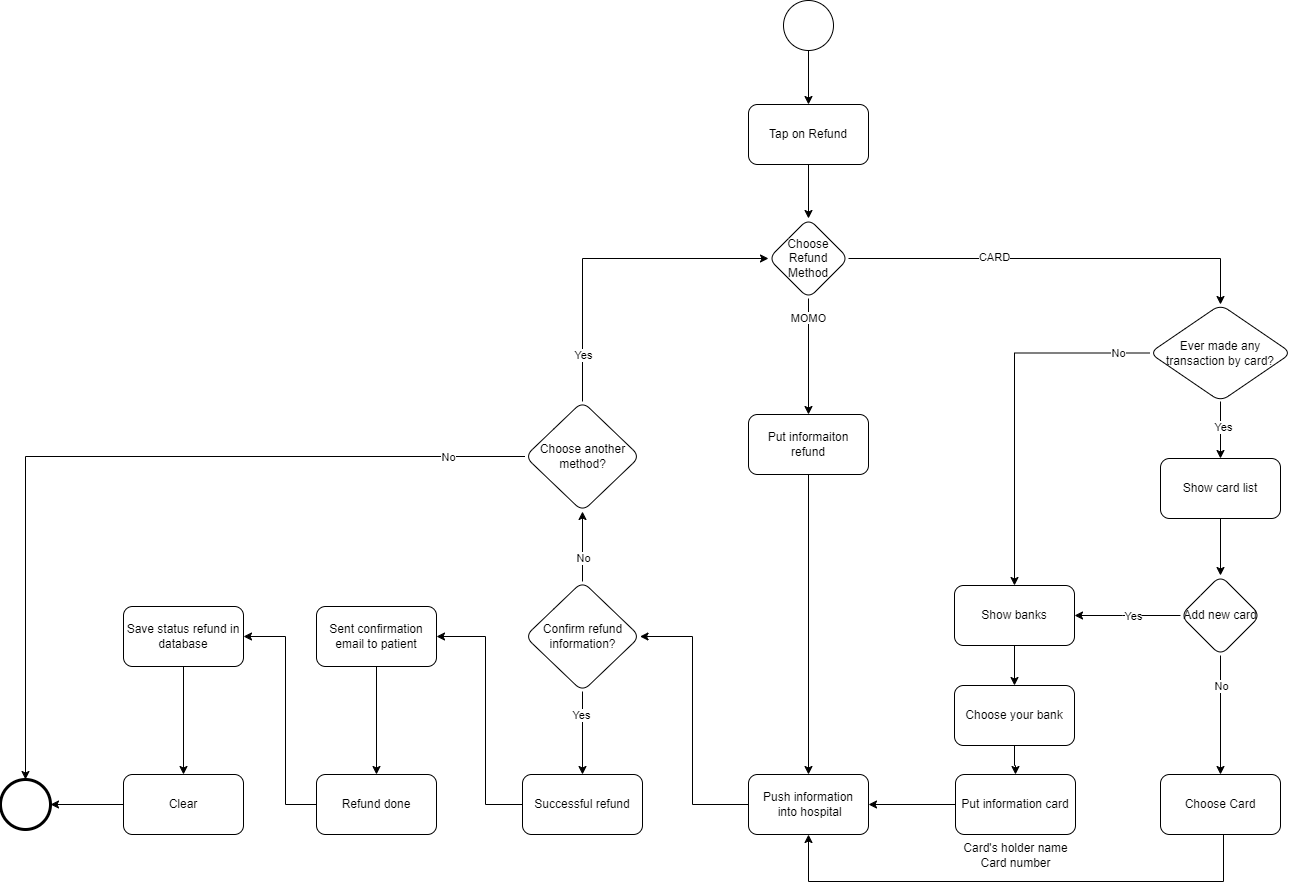

The diagram above was exported from draw.io. Its source (the exported page's mxGraphModel, read from the mxfile embedded in the PNG):
<mxGraphModel dx="1848" dy="544" grid="0" gridSize="10" guides="1" tooltips="1" connect="1" arrows="1" fold="1" page="1" pageScale="1" pageWidth="827" pageHeight="1169" math="0" shadow="0">
  <root>
    <mxCell id="0" />
    <mxCell id="1" parent="0" />
    <mxCell id="PEkr7vfutkfgBxR87AEJ-1" style="edgeStyle=orthogonalEdgeStyle;rounded=0;orthogonalLoop=1;jettySize=auto;html=1;" parent="1" source="PEkr7vfutkfgBxR87AEJ-2" target="PEkr7vfutkfgBxR87AEJ-4" edge="1">
      <mxGeometry relative="1" as="geometry" />
    </mxCell>
    <mxCell id="PEkr7vfutkfgBxR87AEJ-2" value="" style="points=[[0.145,0.145,0],[0.5,0,0],[0.855,0.145,0],[1,0.5,0],[0.855,0.855,0],[0.5,1,0],[0.145,0.855,0],[0,0.5,0]];shape=mxgraph.bpmn.event;html=1;verticalLabelPosition=bottom;labelBackgroundColor=#ffffff;verticalAlign=top;align=center;perimeter=ellipsePerimeter;outlineConnect=0;aspect=fixed;outline=standard;symbol=general;" parent="1" vertex="1">
      <mxGeometry x="387" y="163" width="50" height="50" as="geometry" />
    </mxCell>
    <mxCell id="PEkr7vfutkfgBxR87AEJ-3" value="" style="edgeStyle=orthogonalEdgeStyle;rounded=0;orthogonalLoop=1;jettySize=auto;html=1;" parent="1" source="PEkr7vfutkfgBxR87AEJ-4" target="PEkr7vfutkfgBxR87AEJ-8" edge="1">
      <mxGeometry relative="1" as="geometry" />
    </mxCell>
    <mxCell id="PEkr7vfutkfgBxR87AEJ-4" value="Tap on Refund" style="rounded=1;whiteSpace=wrap;html=1;" parent="1" vertex="1">
      <mxGeometry x="352" y="267" width="120" height="60" as="geometry" />
    </mxCell>
    <mxCell id="PEkr7vfutkfgBxR87AEJ-5" value="" style="edgeStyle=orthogonalEdgeStyle;rounded=0;orthogonalLoop=1;jettySize=auto;html=1;" parent="1" source="PEkr7vfutkfgBxR87AEJ-8" target="PEkr7vfutkfgBxR87AEJ-13" edge="1">
      <mxGeometry relative="1" as="geometry" />
    </mxCell>
    <mxCell id="PEkr7vfutkfgBxR87AEJ-6" value="CARD" style="edgeLabel;html=1;align=center;verticalAlign=middle;resizable=0;points=[];" parent="PEkr7vfutkfgBxR87AEJ-5" connectable="0" vertex="1">
      <mxGeometry x="-0.3082" y="2" relative="1" as="geometry">
        <mxPoint as="offset" />
      </mxGeometry>
    </mxCell>
    <mxCell id="PEkr7vfutkfgBxR87AEJ-7" value="" style="edgeStyle=orthogonalEdgeStyle;rounded=0;orthogonalLoop=1;jettySize=auto;html=1;" parent="1" source="PEkr7vfutkfgBxR87AEJ-8" target="PEkr7vfutkfgBxR87AEJ-56" edge="1">
      <mxGeometry relative="1" as="geometry" />
    </mxCell>
    <mxCell id="PEkr7vfutkfgBxR87AEJ-8" value="Choose Refund Method" style="rhombus;whiteSpace=wrap;html=1;rounded=1;" parent="1" vertex="1">
      <mxGeometry x="372" y="381" width="80" height="80" as="geometry" />
    </mxCell>
    <mxCell id="PEkr7vfutkfgBxR87AEJ-9" value="" style="edgeStyle=orthogonalEdgeStyle;rounded=0;orthogonalLoop=1;jettySize=auto;html=1;" parent="1" source="PEkr7vfutkfgBxR87AEJ-13" target="PEkr7vfutkfgBxR87AEJ-15" edge="1">
      <mxGeometry relative="1" as="geometry" />
    </mxCell>
    <mxCell id="PEkr7vfutkfgBxR87AEJ-10" value="Yes" style="edgeLabel;html=1;align=center;verticalAlign=middle;resizable=0;points=[];" parent="PEkr7vfutkfgBxR87AEJ-9" connectable="0" vertex="1">
      <mxGeometry x="-0.1999" y="2" relative="1" as="geometry">
        <mxPoint y="2" as="offset" />
      </mxGeometry>
    </mxCell>
    <mxCell id="PEkr7vfutkfgBxR87AEJ-11" value="" style="edgeStyle=orthogonalEdgeStyle;rounded=0;orthogonalLoop=1;jettySize=auto;html=1;" parent="1" source="PEkr7vfutkfgBxR87AEJ-13" target="PEkr7vfutkfgBxR87AEJ-22" edge="1">
      <mxGeometry relative="1" as="geometry" />
    </mxCell>
    <mxCell id="PEkr7vfutkfgBxR87AEJ-12" value="No" style="edgeLabel;html=1;align=center;verticalAlign=middle;resizable=0;points=[];" parent="PEkr7vfutkfgBxR87AEJ-11" connectable="0" vertex="1">
      <mxGeometry x="-0.311" relative="1" as="geometry">
        <mxPoint x="95" as="offset" />
      </mxGeometry>
    </mxCell>
    <mxCell id="PEkr7vfutkfgBxR87AEJ-13" value="Ever made any transaction by card?" style="rhombus;whiteSpace=wrap;html=1;rounded=1;" parent="1" vertex="1">
      <mxGeometry x="753" y="467" width="142" height="97" as="geometry" />
    </mxCell>
    <mxCell id="PEkr7vfutkfgBxR87AEJ-14" value="" style="edgeStyle=orthogonalEdgeStyle;rounded=0;orthogonalLoop=1;jettySize=auto;html=1;" parent="1" source="PEkr7vfutkfgBxR87AEJ-15" target="PEkr7vfutkfgBxR87AEJ-20" edge="1">
      <mxGeometry relative="1" as="geometry" />
    </mxCell>
    <mxCell id="PEkr7vfutkfgBxR87AEJ-15" value="Show card list" style="whiteSpace=wrap;html=1;rounded=1;" parent="1" vertex="1">
      <mxGeometry x="764" y="621" width="120" height="60" as="geometry" />
    </mxCell>
    <mxCell id="PEkr7vfutkfgBxR87AEJ-16" style="edgeStyle=orthogonalEdgeStyle;rounded=0;orthogonalLoop=1;jettySize=auto;html=1;" parent="1" source="PEkr7vfutkfgBxR87AEJ-20" target="PEkr7vfutkfgBxR87AEJ-22" edge="1">
      <mxGeometry relative="1" as="geometry">
        <Array as="points">
          <mxPoint x="726" y="778" />
          <mxPoint x="726" y="778" />
        </Array>
      </mxGeometry>
    </mxCell>
    <mxCell id="PEkr7vfutkfgBxR87AEJ-17" value="Yes" style="edgeLabel;html=1;align=center;verticalAlign=middle;resizable=0;points=[];" parent="PEkr7vfutkfgBxR87AEJ-16" connectable="0" vertex="1">
      <mxGeometry x="-0.0974" relative="1" as="geometry">
        <mxPoint as="offset" />
      </mxGeometry>
    </mxCell>
    <mxCell id="PEkr7vfutkfgBxR87AEJ-18" value="" style="edgeStyle=orthogonalEdgeStyle;rounded=0;orthogonalLoop=1;jettySize=auto;html=1;" parent="1" source="PEkr7vfutkfgBxR87AEJ-20" target="PEkr7vfutkfgBxR87AEJ-24" edge="1">
      <mxGeometry relative="1" as="geometry" />
    </mxCell>
    <mxCell id="PEkr7vfutkfgBxR87AEJ-19" value="No" style="edgeLabel;html=1;align=center;verticalAlign=middle;resizable=0;points=[];" parent="PEkr7vfutkfgBxR87AEJ-18" connectable="0" vertex="1">
      <mxGeometry x="-0.4937" relative="1" as="geometry">
        <mxPoint as="offset" />
      </mxGeometry>
    </mxCell>
    <mxCell id="PEkr7vfutkfgBxR87AEJ-20" value="Add new card" style="rhombus;whiteSpace=wrap;html=1;rounded=1;" parent="1" vertex="1">
      <mxGeometry x="784" y="738" width="80" height="80" as="geometry" />
    </mxCell>
    <mxCell id="PEkr7vfutkfgBxR87AEJ-21" style="edgeStyle=orthogonalEdgeStyle;rounded=0;orthogonalLoop=1;jettySize=auto;html=1;" parent="1" source="PEkr7vfutkfgBxR87AEJ-22" target="PEkr7vfutkfgBxR87AEJ-26" edge="1">
      <mxGeometry relative="1" as="geometry" />
    </mxCell>
    <mxCell id="PEkr7vfutkfgBxR87AEJ-22" value="Show banks" style="whiteSpace=wrap;html=1;rounded=1;" parent="1" vertex="1">
      <mxGeometry x="558" y="748" width="120" height="60" as="geometry" />
    </mxCell>
    <mxCell id="PEkr7vfutkfgBxR87AEJ-23" value="" style="edgeStyle=orthogonalEdgeStyle;rounded=0;orthogonalLoop=1;jettySize=auto;html=1;" parent="1" source="PEkr7vfutkfgBxR87AEJ-24" target="PEkr7vfutkfgBxR87AEJ-43" edge="1">
      <mxGeometry relative="1" as="geometry">
        <mxPoint x="667" y="937.5" as="targetPoint" />
        <Array as="points">
          <mxPoint x="827" y="1044" />
          <mxPoint x="412" y="1044" />
        </Array>
      </mxGeometry>
    </mxCell>
    <mxCell id="PEkr7vfutkfgBxR87AEJ-24" value="Choose Card" style="whiteSpace=wrap;html=1;rounded=1;" parent="1" vertex="1">
      <mxGeometry x="764" y="937" width="120" height="60" as="geometry" />
    </mxCell>
    <mxCell id="PEkr7vfutkfgBxR87AEJ-25" style="edgeStyle=orthogonalEdgeStyle;rounded=0;orthogonalLoop=1;jettySize=auto;html=1;" parent="1" source="PEkr7vfutkfgBxR87AEJ-26" target="PEkr7vfutkfgBxR87AEJ-29" edge="1">
      <mxGeometry relative="1" as="geometry" />
    </mxCell>
    <mxCell id="PEkr7vfutkfgBxR87AEJ-26" value="Choose your bank" style="whiteSpace=wrap;html=1;rounded=1;" parent="1" vertex="1">
      <mxGeometry x="558" y="848" width="120" height="60" as="geometry" />
    </mxCell>
    <mxCell id="PEkr7vfutkfgBxR87AEJ-27" style="edgeStyle=orthogonalEdgeStyle;rounded=0;orthogonalLoop=1;jettySize=auto;html=1;" parent="1" source="PEkr7vfutkfgBxR87AEJ-29" target="PEkr7vfutkfgBxR87AEJ-43" edge="1">
      <mxGeometry relative="1" as="geometry">
        <mxPoint x="727" y="967.5999999999999" as="targetPoint" />
      </mxGeometry>
    </mxCell>
    <mxCell id="PEkr7vfutkfgBxR87AEJ-28" value="" style="group" parent="1" connectable="0" vertex="1">
      <mxGeometry x="558" y="937" width="122" height="101" as="geometry" />
    </mxCell>
    <mxCell id="PEkr7vfutkfgBxR87AEJ-29" value="Put information card" style="whiteSpace=wrap;html=1;rounded=1;" parent="PEkr7vfutkfgBxR87AEJ-28" vertex="1">
      <mxGeometry x="1" width="120" height="60" as="geometry" />
    </mxCell>
    <mxCell id="PEkr7vfutkfgBxR87AEJ-30" value="Card's holder name&lt;br&gt;Card number" style="text;html=1;align=center;verticalAlign=middle;resizable=0;points=[];autosize=1;strokeColor=none;fillColor=none;" parent="PEkr7vfutkfgBxR87AEJ-28" vertex="1">
      <mxGeometry y="60" width="122" height="41" as="geometry" />
    </mxCell>
    <mxCell id="PEkr7vfutkfgBxR87AEJ-31" value="" style="edgeStyle=orthogonalEdgeStyle;rounded=0;orthogonalLoop=1;jettySize=auto;html=1;" parent="1" source="PEkr7vfutkfgBxR87AEJ-32" target="PEkr7vfutkfgBxR87AEJ-34" edge="1">
      <mxGeometry relative="1" as="geometry">
        <Array as="points">
          <mxPoint x="89" y="967" />
          <mxPoint x="89" y="799" />
        </Array>
      </mxGeometry>
    </mxCell>
    <mxCell id="PEkr7vfutkfgBxR87AEJ-32" value="Successful refund" style="whiteSpace=wrap;html=1;rounded=1;" parent="1" vertex="1">
      <mxGeometry x="126" y="937" width="120" height="60" as="geometry" />
    </mxCell>
    <mxCell id="PEkr7vfutkfgBxR87AEJ-33" value="" style="edgeStyle=orthogonalEdgeStyle;rounded=0;orthogonalLoop=1;jettySize=auto;html=1;" parent="1" source="PEkr7vfutkfgBxR87AEJ-34" target="PEkr7vfutkfgBxR87AEJ-36" edge="1">
      <mxGeometry relative="1" as="geometry" />
    </mxCell>
    <mxCell id="PEkr7vfutkfgBxR87AEJ-34" value="Sent confirmation email to patient" style="whiteSpace=wrap;html=1;rounded=1;" parent="1" vertex="1">
      <mxGeometry x="-80" y="769" width="120" height="60" as="geometry" />
    </mxCell>
    <mxCell id="PEkr7vfutkfgBxR87AEJ-35" value="" style="edgeStyle=orthogonalEdgeStyle;rounded=0;orthogonalLoop=1;jettySize=auto;html=1;" parent="1" source="PEkr7vfutkfgBxR87AEJ-36" target="PEkr7vfutkfgBxR87AEJ-38" edge="1">
      <mxGeometry relative="1" as="geometry">
        <Array as="points">
          <mxPoint x="-111" y="967" />
          <mxPoint x="-111" y="799" />
        </Array>
      </mxGeometry>
    </mxCell>
    <mxCell id="PEkr7vfutkfgBxR87AEJ-36" value="Refund done" style="whiteSpace=wrap;html=1;rounded=1;" parent="1" vertex="1">
      <mxGeometry x="-80" y="937" width="120" height="60" as="geometry" />
    </mxCell>
    <mxCell id="PEkr7vfutkfgBxR87AEJ-37" value="" style="edgeStyle=orthogonalEdgeStyle;rounded=0;orthogonalLoop=1;jettySize=auto;html=1;" parent="1" source="PEkr7vfutkfgBxR87AEJ-38" target="PEkr7vfutkfgBxR87AEJ-40" edge="1">
      <mxGeometry relative="1" as="geometry" />
    </mxCell>
    <mxCell id="PEkr7vfutkfgBxR87AEJ-38" value="Save status refund in database" style="whiteSpace=wrap;html=1;rounded=1;" parent="1" vertex="1">
      <mxGeometry x="-273" y="769" width="120" height="60" as="geometry" />
    </mxCell>
    <mxCell id="PEkr7vfutkfgBxR87AEJ-39" style="edgeStyle=orthogonalEdgeStyle;rounded=0;orthogonalLoop=1;jettySize=auto;html=1;" parent="1" source="PEkr7vfutkfgBxR87AEJ-40" target="PEkr7vfutkfgBxR87AEJ-41" edge="1">
      <mxGeometry relative="1" as="geometry" />
    </mxCell>
    <mxCell id="PEkr7vfutkfgBxR87AEJ-40" value="Clear" style="whiteSpace=wrap;html=1;rounded=1;" parent="1" vertex="1">
      <mxGeometry x="-273" y="937" width="120" height="60" as="geometry" />
    </mxCell>
    <mxCell id="PEkr7vfutkfgBxR87AEJ-41" value="" style="points=[[0.145,0.145,0],[0.5,0,0],[0.855,0.145,0],[1,0.5,0],[0.855,0.855,0],[0.5,1,0],[0.145,0.855,0],[0,0.5,0]];shape=mxgraph.bpmn.event;html=1;verticalLabelPosition=bottom;labelBackgroundColor=#ffffff;verticalAlign=top;align=center;perimeter=ellipsePerimeter;outlineConnect=0;aspect=fixed;outline=end;symbol=terminate2;" parent="1" vertex="1">
      <mxGeometry x="-396" y="942" width="50" height="50" as="geometry" />
    </mxCell>
    <mxCell id="PEkr7vfutkfgBxR87AEJ-42" style="edgeStyle=orthogonalEdgeStyle;rounded=0;orthogonalLoop=1;jettySize=auto;html=1;" parent="1" source="PEkr7vfutkfgBxR87AEJ-43" target="PEkr7vfutkfgBxR87AEJ-49" edge="1">
      <mxGeometry relative="1" as="geometry">
        <Array as="points">
          <mxPoint x="296" y="967" />
          <mxPoint x="296" y="799" />
        </Array>
      </mxGeometry>
    </mxCell>
    <mxCell id="PEkr7vfutkfgBxR87AEJ-43" value="Push information&lt;br style=&quot;border-color: var(--border-color);&quot;&gt;&amp;nbsp;into hospital" style="whiteSpace=wrap;html=1;rounded=1;" parent="1" vertex="1">
      <mxGeometry x="352" y="937" width="120" height="60" as="geometry" />
    </mxCell>
    <mxCell id="PEkr7vfutkfgBxR87AEJ-44" value="" style="edgeStyle=orthogonalEdgeStyle;rounded=0;orthogonalLoop=1;jettySize=auto;html=1;" parent="1" source="PEkr7vfutkfgBxR87AEJ-56" target="PEkr7vfutkfgBxR87AEJ-43" edge="1">
      <mxGeometry relative="1" as="geometry" />
    </mxCell>
    <mxCell id="PEkr7vfutkfgBxR87AEJ-45" style="edgeStyle=orthogonalEdgeStyle;rounded=0;orthogonalLoop=1;jettySize=auto;html=1;" parent="1" source="PEkr7vfutkfgBxR87AEJ-49" target="PEkr7vfutkfgBxR87AEJ-32" edge="1">
      <mxGeometry relative="1" as="geometry">
        <Array as="points" />
      </mxGeometry>
    </mxCell>
    <mxCell id="PEkr7vfutkfgBxR87AEJ-46" value="Yes" style="edgeLabel;html=1;align=center;verticalAlign=middle;resizable=0;points=[];" parent="PEkr7vfutkfgBxR87AEJ-45" connectable="0" vertex="1">
      <mxGeometry x="-0.8181" relative="1" as="geometry">
        <mxPoint x="-2" y="15" as="offset" />
      </mxGeometry>
    </mxCell>
    <mxCell id="PEkr7vfutkfgBxR87AEJ-47" value="" style="edgeStyle=orthogonalEdgeStyle;rounded=0;orthogonalLoop=1;jettySize=auto;html=1;" parent="1" source="PEkr7vfutkfgBxR87AEJ-49" target="PEkr7vfutkfgBxR87AEJ-54" edge="1">
      <mxGeometry relative="1" as="geometry" />
    </mxCell>
    <mxCell id="PEkr7vfutkfgBxR87AEJ-48" value="No" style="edgeLabel;html=1;align=center;verticalAlign=middle;resizable=0;points=[];" parent="PEkr7vfutkfgBxR87AEJ-47" connectable="0" vertex="1">
      <mxGeometry x="-0.3026" relative="1" as="geometry">
        <mxPoint as="offset" />
      </mxGeometry>
    </mxCell>
    <mxCell id="PEkr7vfutkfgBxR87AEJ-49" value="Confirm refund information?" style="rhombus;whiteSpace=wrap;html=1;rounded=1;" parent="1" vertex="1">
      <mxGeometry x="128.5" y="744" width="115" height="110" as="geometry" />
    </mxCell>
    <mxCell id="PEkr7vfutkfgBxR87AEJ-50" style="edgeStyle=orthogonalEdgeStyle;rounded=0;orthogonalLoop=1;jettySize=auto;html=1;" parent="1" source="PEkr7vfutkfgBxR87AEJ-54" target="PEkr7vfutkfgBxR87AEJ-41" edge="1">
      <mxGeometry relative="1" as="geometry" />
    </mxCell>
    <mxCell id="PEkr7vfutkfgBxR87AEJ-51" value="No" style="edgeLabel;html=1;align=center;verticalAlign=middle;resizable=0;points=[];" parent="PEkr7vfutkfgBxR87AEJ-50" connectable="0" vertex="1">
      <mxGeometry x="-0.6802" y="-1" relative="1" as="geometry">
        <mxPoint x="55" y="1" as="offset" />
      </mxGeometry>
    </mxCell>
    <mxCell id="PEkr7vfutkfgBxR87AEJ-52" style="edgeStyle=orthogonalEdgeStyle;rounded=0;orthogonalLoop=1;jettySize=auto;html=1;" parent="1" source="PEkr7vfutkfgBxR87AEJ-54" target="PEkr7vfutkfgBxR87AEJ-8" edge="1">
      <mxGeometry relative="1" as="geometry">
        <Array as="points">
          <mxPoint x="186" y="421" />
        </Array>
      </mxGeometry>
    </mxCell>
    <mxCell id="PEkr7vfutkfgBxR87AEJ-53" value="Yes" style="edgeLabel;html=1;align=center;verticalAlign=middle;resizable=0;points=[];" parent="PEkr7vfutkfgBxR87AEJ-52" connectable="0" vertex="1">
      <mxGeometry x="-0.6543" y="-1" relative="1" as="geometry">
        <mxPoint x="-1" y="10" as="offset" />
      </mxGeometry>
    </mxCell>
    <mxCell id="PEkr7vfutkfgBxR87AEJ-54" value="Choose another method?" style="rhombus;whiteSpace=wrap;html=1;rounded=1;" parent="1" vertex="1">
      <mxGeometry x="128.5" y="564" width="115" height="110" as="geometry" />
    </mxCell>
    <mxCell id="PEkr7vfutkfgBxR87AEJ-55" value="" style="group" parent="1" connectable="0" vertex="1">
      <mxGeometry x="300" y="577" width="224" height="95" as="geometry" />
    </mxCell>
    <mxCell id="PEkr7vfutkfgBxR87AEJ-56" value="Put informaiton refund" style="whiteSpace=wrap;html=1;rounded=1;" parent="PEkr7vfutkfgBxR87AEJ-55" vertex="1">
      <mxGeometry x="52" width="120" height="60" as="geometry" />
    </mxCell>
    <mxCell id="PEkr7vfutkfgBxR87AEJ-57" style="edgeStyle=orthogonalEdgeStyle;rounded=0;orthogonalLoop=1;jettySize=auto;html=1;exitX=0.5;exitY=1;exitDx=0;exitDy=0;" parent="PEkr7vfutkfgBxR87AEJ-55" source="PEkr7vfutkfgBxR87AEJ-56" target="PEkr7vfutkfgBxR87AEJ-56" edge="1">
      <mxGeometry relative="1" as="geometry" />
    </mxCell>
    <mxCell id="PEkr7vfutkfgBxR87AEJ-58" value="&lt;span style=&quot;color: rgb(0, 0, 0); font-family: Helvetica; font-size: 11px; font-style: normal; font-variant-ligatures: normal; font-variant-caps: normal; font-weight: 400; letter-spacing: normal; orphans: 2; text-indent: 0px; text-transform: none; widows: 2; word-spacing: 0px; -webkit-text-stroke-width: 0px; background-color: rgb(255, 255, 255); text-decoration-thickness: initial; text-decoration-style: initial; text-decoration-color: initial; float: none; display: inline !important;&quot;&gt;MOMO&lt;br&gt;&lt;/span&gt;" style="text;whiteSpace=wrap;html=1;align=center;" parent="1" vertex="1">
      <mxGeometry x="338.5" y="467" width="147" height="36" as="geometry" />
    </mxCell>
  </root>
</mxGraphModel>